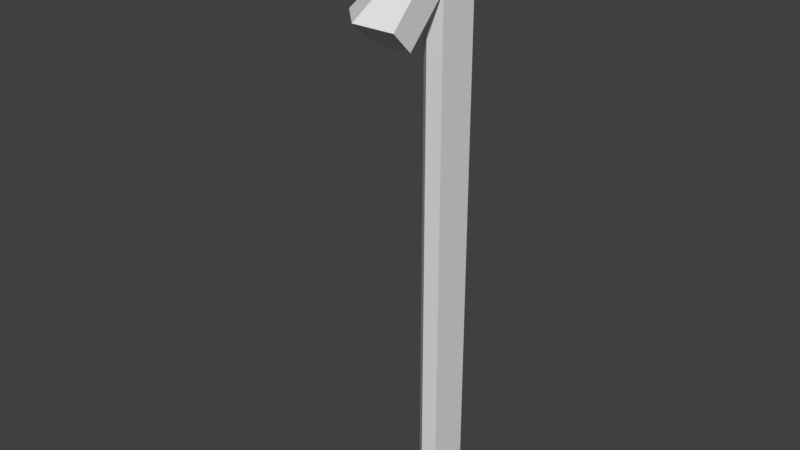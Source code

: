 # Source: PillarwRoofTri_0.35x0.5x2.9.blend  (saved by Blender 2.79.0; exported with 4.5.12 LTS)
import bpy
from mathutils import Matrix  # noqa: F401  (used for matrix-valued properties, if any)

bpy.ops.wm.read_factory_settings(use_empty=True)
scene = bpy.context.scene
scene.name = 'Scene'

# ---- collections
col_collection_1 = bpy.data.collections.new('Collection 1'); scene.collection.children.link(col_collection_1)

# ---- world
world_world = bpy.data.worlds.new('World'); scene.world = world_world
world_world.color = (0.05088, 0.05088, 0.05088)
world_world.use_sun_shadow = False
world_world.sun_shadow_jitter_overblur = 0.0
world_world.cycles.sampling_method = 'MANUAL'

# ---- meshes
me_pillarwrooftri_0_35x0_5x2_9_a = bpy.data.meshes.new('PillarwRoofTri_0.35x0.5x2.9_A')
me_pillarwrooftri_0_35x0_5x2_9_a.from_pydata([(-0.1414, -0.1414, 2.3), (-0.2828, -0.2828, 2.1), (-0.3536, -0.3536, 2.2), (4.215e-07, 5.96e-08, -0.2), (-0.1414, -0.1414, -0.2), (-0.1414, -0.1414, 2.5), (4.215e-07, -2.98e-07, 2.7), (3.372e-07, -0.2, 2.5), (4.425e-07, -0.2, 2.3), (1.317e-08, -0.5, 2.2), (3.714e-07, -0.4, 2.1), (1.686e-07, -0.2, -0.2), (-0.2071, -0.5, 2.2), (-0.1657, -0.4, 2.1), (-0.08237, -0.1988, 2.3), (-0.08237, -0.1988, -0.2), (4.215e-07, -1.192e-07, 2.5)], [(5, 14), (7, 14)], [(9, 7, 6, 12), (2, 12, 6, 5), (8, 7, 9, 10), (10, 9, 12, 13), (1, 13, 12, 2), (8, 10, 13, 14), (0, 14, 13, 1), (3, 4, 0, 16), (2, 5, 0, 1), (6, 16, 0, 5), (14, 0, 4, 15), (11, 8, 14, 15), (4, 3, 15), (3, 11, 15), (6, 7, 8, 16), (3, 16, 8, 11)])
me_pillarwrooftri_0_35x0_5x2_9_a.use_remesh_preserve_volume = False
me_pillarwrooftri_0_35x0_5x2_9_a.use_remesh_preserve_attributes = False
me_pillarwrooftri_0_35x0_5x2_9_a.use_mirror_vertex_groups = False
me_pillarwrooftri_0_35x0_5x2_9_a.update()

# ---- objects
ob_pillarwrooftri_0_35x0_5x2_9 = bpy.data.objects.new('PillarwRoofTri_0.35x0.5x2.9', me_pillarwrooftri_0_35x0_5x2_9_a)

# ---- transforms, parenting, visibility, modifiers, constraints
ob_pillarwrooftri_0_35x0_5x2_9.location = (0.0, 0.0, 0.0)
ob_pillarwrooftri_0_35x0_5x2_9.lock_rotations_4d = False
ob_pillarwrooftri_0_35x0_5x2_9.empty_display_type = 'ARROWS'
ob_pillarwrooftri_0_35x0_5x2_9.lineart.crease_threshold = 0.0

# ---- collection membership
col_collection_1.objects.link(ob_pillarwrooftri_0_35x0_5x2_9)

# ---- scene / render settings (as saved in the file)
scene.frame_start = 1; scene.frame_end = 250; scene.frame_set(2)
scene.render.engine = 'BLENDER_EEVEE_NEXT'
scene.render.resolution_percentage = 50
scene.render.dither_intensity = 0.0
scene.cycles.use_denoising = False
scene.cycles.samples = 128
scene.cycles.sampling_pattern = 'TABULATED_SOBOL'
scene.cycles.use_adaptive_sampling = False
scene.cycles.use_light_tree = False
scene.cycles.blur_glossy = 0.0
scene.cycles.sample_clamp_indirect = 0.0
scene.view_settings.view_transform = 'Standard'
bpy.context.view_layer.update()

# ---- added for rendering (the .blend has no active camera and no usable light): camera, sun
cam_auto = bpy.data.cameras.new('AutoCamera')
cam_auto.lens = 50.0
cam_auto.sensor_width = 36.0
cam_auto.clip_end = 1000.0
ob_auto_camera = bpy.data.objects.new('AutoCamera', cam_auto)
scene.collection.objects.link(ob_auto_camera)
ob_auto_camera.location = (2.56554, -3.54078, 3.44386)
ob_auto_camera.rotation_euler = (1.09748, -7.21219e-08, 0.694738)
scene.camera = ob_auto_camera
light_auto_sun = bpy.data.lights.new('AutoSun', 'SUN')
light_auto_sun.energy = 3.0
light_auto_sun.angle = 0.0523599
ob_auto_sun = bpy.data.objects.new('AutoSun', light_auto_sun)
scene.collection.objects.link(ob_auto_sun)
ob_auto_sun.rotation_euler = (0.872665, 0.174533, 0.523599)
bpy.context.view_layer.update()
